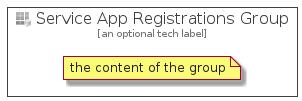

The diagram above was rendered by PlantUML. Its source (embedded in the PNG):
@startuml
' configures the library
!global $INCLUSION_MODE="local"
!global $LIB_BASE_LOCATION="../../.."

' loads the library's bootstrap
!include $LIB_BASE_LOCATION/bootstrap.puml

' loads the package bootstrap
include('azure-4/bootstrap')

' loads the Item which embeds the element ServiceAppRegistrationsGroup
include('azure-4/Item/Identity/ServiceAppRegistrations')

' renders the element
ServiceAppRegistrationsGroup('ServiceAppRegistrationsGroup', 'Service App Registrations Group', 'an optional tech label') {
    note as note
        the content of the group
    end note
}
@enduml